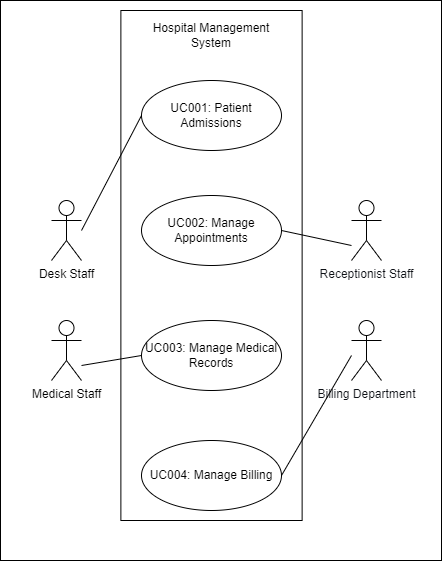

The diagram above was exported from draw.io. Its source (the exported page's mxGraphModel, read from the mxfile embedded in the PNG):
<mxGraphModel dx="1340" dy="710" grid="1" gridSize="10" guides="1" tooltips="1" connect="1" arrows="1" fold="1" page="1" pageScale="1" pageWidth="1654" pageHeight="2336" math="0" shadow="0">
  <root>
    <mxCell id="0" />
    <mxCell id="1" parent="0" />
    <mxCell id="25" value="" style="rounded=0;whiteSpace=wrap;html=1;strokeColor=#000000;fontFamily=Helvetica;fontSize=12;fillColor=#FFFFFF;" vertex="1" parent="1">
      <mxGeometry x="199" width="441" height="560" as="geometry" />
    </mxCell>
    <mxCell id="15" value="" style="rounded=0;whiteSpace=wrap;html=1;fontFamily=Helvetica;fontSize=12;strokeColor=#000000;fillColor=#FFFFFF;" vertex="1" parent="1">
      <mxGeometry x="319.38" y="10" width="181.25" height="510" as="geometry" />
    </mxCell>
    <mxCell id="2" value="Desk Staff" style="shape=umlActor;verticalLabelPosition=bottom;verticalAlign=top;html=1;outlineConnect=0;" vertex="1" parent="1">
      <mxGeometry x="250" y="200" width="30" height="60" as="geometry" />
    </mxCell>
    <mxCell id="3" value="&lt;span style=&quot;color: rgb(14, 17, 22); text-align: start; background-color: rgb(255, 255, 255);&quot;&gt;&lt;font style=&quot;font-size: 12px;&quot;&gt;Receptionist Staff&lt;/font&gt;&lt;/span&gt;" style="shape=umlActor;verticalLabelPosition=bottom;verticalAlign=top;html=1;outlineConnect=0;" vertex="1" parent="1">
      <mxGeometry x="550" y="200" width="30" height="60" as="geometry" />
    </mxCell>
    <mxCell id="4" value="UC001: Patient Admissions" style="ellipse;whiteSpace=wrap;html=1;" vertex="1" parent="1">
      <mxGeometry x="340" y="80" width="140" height="70" as="geometry" />
    </mxCell>
    <mxCell id="5" value="UC002: Manage Appointments" style="ellipse;whiteSpace=wrap;html=1;" vertex="1" parent="1">
      <mxGeometry x="340" y="195" width="140" height="70" as="geometry" />
    </mxCell>
    <mxCell id="6" value="UC003: Manage Medical Records" style="ellipse;whiteSpace=wrap;html=1;" vertex="1" parent="1">
      <mxGeometry x="340" y="320" width="140" height="70" as="geometry" />
    </mxCell>
    <mxCell id="7" value="UC004: Manage Billing" style="ellipse;whiteSpace=wrap;html=1;" vertex="1" parent="1">
      <mxGeometry x="340" y="440" width="140" height="70" as="geometry" />
    </mxCell>
    <mxCell id="10" value="Medical Staff" style="shape=umlActor;verticalLabelPosition=bottom;verticalAlign=top;html=1;outlineConnect=0;" vertex="1" parent="1">
      <mxGeometry x="250" y="320" width="30" height="60" as="geometry" />
    </mxCell>
    <mxCell id="18" value="Hospital Management System" style="text;html=1;strokeColor=none;fillColor=none;align=center;verticalAlign=middle;whiteSpace=wrap;rounded=0;fontFamily=Helvetica;fontSize=12;" vertex="1" parent="1">
      <mxGeometry x="345" y="20" width="130" height="30" as="geometry" />
    </mxCell>
    <mxCell id="19" value="&lt;span style=&quot;color: rgb(14, 17, 22); text-align: start; background-color: rgb(255, 255, 255);&quot;&gt;&lt;font style=&quot;font-size: 12px;&quot;&gt;Billing Department&lt;/font&gt;&lt;/span&gt;" style="shape=umlActor;verticalLabelPosition=bottom;verticalAlign=top;html=1;outlineConnect=0;" vertex="1" parent="1">
      <mxGeometry x="550" y="320" width="30" height="60" as="geometry" />
    </mxCell>
    <mxCell id="21" value="" style="endArrow=none;html=1;fontFamily=Helvetica;fontSize=12;entryX=0;entryY=0.5;entryDx=0;entryDy=0;" edge="1" parent="1" target="4">
      <mxGeometry width="50" height="50" relative="1" as="geometry">
        <mxPoint x="280" y="230" as="sourcePoint" />
        <mxPoint x="330" y="180" as="targetPoint" />
      </mxGeometry>
    </mxCell>
    <mxCell id="22" value="" style="endArrow=none;html=1;fontFamily=Helvetica;fontSize=12;entryX=0;entryY=0.5;entryDx=0;entryDy=0;" edge="1" parent="1" target="6">
      <mxGeometry width="50" height="50" relative="1" as="geometry">
        <mxPoint x="280.0000000000001" y="365" as="sourcePoint" />
        <mxPoint x="340.0000000000001" y="250" as="targetPoint" />
      </mxGeometry>
    </mxCell>
    <mxCell id="23" value="" style="endArrow=none;html=1;fontFamily=Helvetica;fontSize=12;entryX=1;entryY=0.5;entryDx=0;entryDy=0;" edge="1" parent="1" target="5">
      <mxGeometry width="50" height="50" relative="1" as="geometry">
        <mxPoint x="550.0000000000001" y="245" as="sourcePoint" />
        <mxPoint x="610.0000000000001" y="110" as="targetPoint" />
      </mxGeometry>
    </mxCell>
    <mxCell id="24" value="" style="endArrow=none;html=1;fontFamily=Helvetica;fontSize=12;entryX=1;entryY=0.5;entryDx=0;entryDy=0;" edge="1" parent="1" target="7">
      <mxGeometry width="50" height="50" relative="1" as="geometry">
        <mxPoint x="550" y="355" as="sourcePoint" />
        <mxPoint x="480" y="340" as="targetPoint" />
      </mxGeometry>
    </mxCell>
  </root>
</mxGraphModel>